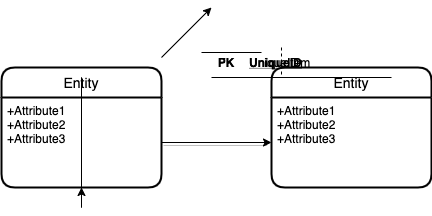

The diagram above was exported from draw.io. Its source (the exported page's mxGraphModel, read from the mxfile embedded in the PNG):
<mxGraphModel dx="720" dy="1695" grid="1" gridSize="10" guides="1" tooltips="1" connect="1" arrows="1" fold="1" page="1" pageScale="1" pageWidth="827" pageHeight="1169" math="0" shadow="0">
  <root>
    <mxCell id="0" />
    <mxCell id="1" parent="0" />
    <mxCell id="16" value="Entity" style="swimlane;childLayout=stackLayout;horizontal=1;startSize=30;horizontalStack=0;rounded=1;fontSize=14;fontStyle=0;strokeWidth=2;resizeParent=0;resizeLast=1;shadow=0;dashed=0;align=center;" vertex="1" parent="1">
      <mxGeometry x="300" y="50" width="160" height="120" as="geometry" />
    </mxCell>
    <mxCell id="18" style="edgeStyle=orthogonalEdgeStyle;rounded=0;orthogonalLoop=1;jettySize=auto;html=1;" edge="1" parent="16" source="17" target="16">
      <mxGeometry relative="1" as="geometry" />
    </mxCell>
    <mxCell id="17" value="+Attribute1&#10;+Attribute2&#10;+Attribute3" style="align=left;strokeColor=none;fillColor=none;spacingLeft=4;fontSize=12;verticalAlign=top;resizable=0;rotatable=0;part=1;" vertex="1" parent="16">
      <mxGeometry y="30" width="160" height="90" as="geometry" />
    </mxCell>
    <mxCell id="14" value="Entity" style="swimlane;childLayout=stackLayout;horizontal=1;startSize=30;horizontalStack=0;rounded=1;fontSize=14;fontStyle=0;strokeWidth=2;resizeParent=0;resizeLast=1;shadow=0;dashed=0;align=center;" vertex="1" parent="1">
      <mxGeometry x="570" y="50" width="160" height="120" as="geometry" />
    </mxCell>
    <mxCell id="15" value="+Attribute1&#10;+Attribute2&#10;+Attribute3" style="align=left;strokeColor=none;fillColor=none;spacingLeft=4;fontSize=12;verticalAlign=top;resizable=0;rotatable=0;part=1;" vertex="1" parent="14">
      <mxGeometry y="30" width="160" height="90" as="geometry" />
    </mxCell>
    <mxCell id="21" value="" style="endArrow=classic;html=1;" edge="1" parent="1">
      <mxGeometry width="50" height="50" relative="1" as="geometry">
        <mxPoint x="460" y="40" as="sourcePoint" />
        <mxPoint x="510" y="-10" as="targetPoint" />
      </mxGeometry>
    </mxCell>
    <mxCell id="22" style="edgeStyle=orthogonalEdgeStyle;rounded=0;orthogonalLoop=1;jettySize=auto;html=1;entryX=0;entryY=0.5;entryDx=0;entryDy=0;shadow=1;" edge="1" parent="1" source="17" target="15">
      <mxGeometry relative="1" as="geometry" />
    </mxCell>
    <mxCell id="23" value="" style="line;strokeWidth=1;rotatable=0;dashed=0;labelPosition=right;align=left;verticalAlign=middle;spacingTop=0;spacingLeft=6;points=[];portConstraint=eastwest;" vertex="1" parent="1">
      <mxGeometry x="500" y="30" width="60" height="10" as="geometry" />
    </mxCell>
    <mxCell id="24" value="Item" style="shape=partialRectangle;fillColor=none;align=left;verticalAlign=middle;strokeColor=none;spacingLeft=34;rotatable=0;points=[[0,0.5],[1,0.5]];portConstraint=eastwest;dropTarget=0;" vertex="1" parent="1">
      <mxGeometry x="550" y="30" width="90" height="30" as="geometry" />
    </mxCell>
    <mxCell id="25" value="" style="shape=partialRectangle;top=0;left=0;bottom=0;fillColor=none;stokeWidth=1;dashed=1;align=left;verticalAlign=middle;spacingLeft=4;spacingRight=4;overflow=hidden;rotatable=0;points=[];portConstraint=eastwest;part=1;" vertex="1" connectable="0" parent="24">
      <mxGeometry width="30" height="30" as="geometry" />
    </mxCell>
    <mxCell id="26" value="" style="shape=table;startSize=0;container=1;collapsible=1;childLayout=tableLayout;fixedRows=1;rowLines=0;fontStyle=0;align=center;resizeLast=1;strokeColor=none;fillColor=none;" vertex="1" parent="1">
      <mxGeometry x="510" y="30" width="180" height="30" as="geometry" />
    </mxCell>
    <mxCell id="27" value="" style="shape=partialRectangle;collapsible=0;dropTarget=0;pointerEvents=0;fillColor=none;top=0;left=0;bottom=0;right=0;points=[[0,0.5],[1,0.5]];portConstraint=eastwest;" vertex="1" parent="26">
      <mxGeometry width="180" height="30" as="geometry" />
    </mxCell>
    <mxCell id="28" value="FK" style="shape=partialRectangle;connectable=0;fillColor=none;top=0;left=0;bottom=0;right=0;fontStyle=0;overflow=hidden;" vertex="1" parent="27">
      <mxGeometry width="30" height="30" as="geometry" />
    </mxCell>
    <mxCell id="29" value="UniqueID" style="shape=partialRectangle;connectable=0;fillColor=none;top=0;left=0;bottom=0;right=0;align=left;spacingLeft=6;fontStyle=0;overflow=hidden;" vertex="1" parent="27">
      <mxGeometry x="30" width="150" height="30" as="geometry" />
    </mxCell>
    <mxCell id="30" value="" style="shape=table;startSize=0;container=1;collapsible=1;childLayout=tableLayout;fixedRows=1;rowLines=0;fontStyle=0;align=center;resizeLast=1;strokeColor=none;fillColor=none;" vertex="1" parent="1">
      <mxGeometry x="510" y="30" width="180" height="30" as="geometry" />
    </mxCell>
    <mxCell id="31" value="" style="shape=partialRectangle;collapsible=0;dropTarget=0;pointerEvents=0;fillColor=none;top=0;left=0;bottom=1;right=0;points=[[0,0.5],[1,0.5]];portConstraint=eastwest;" vertex="1" parent="30">
      <mxGeometry width="180" height="30" as="geometry" />
    </mxCell>
    <mxCell id="32" value="PK" style="shape=partialRectangle;connectable=0;fillColor=none;top=0;left=0;bottom=0;right=0;fontStyle=1;overflow=hidden;" vertex="1" parent="31">
      <mxGeometry width="30" height="30" as="geometry" />
    </mxCell>
    <mxCell id="33" value="UniqueID" style="shape=partialRectangle;connectable=0;fillColor=none;top=0;left=0;bottom=0;right=0;align=left;spacingLeft=6;fontStyle=5;overflow=hidden;" vertex="1" parent="31">
      <mxGeometry x="30" width="150" height="30" as="geometry" />
    </mxCell>
  </root>
</mxGraphModel>